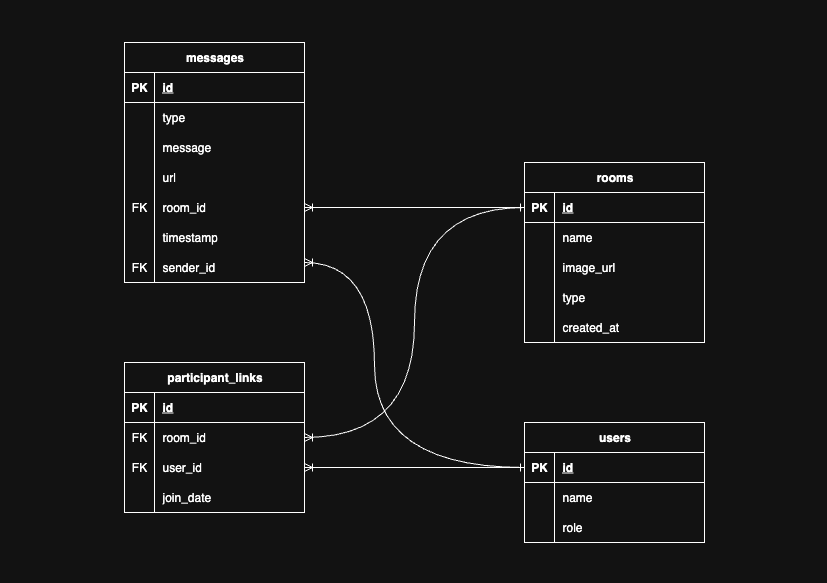

The diagram above was exported from draw.io. Its source (the exported page's mxGraphModel, read from the mxfile embedded in the PNG):
<mxGraphModel dx="956" dy="731" grid="1" gridSize="10" guides="1" tooltips="1" connect="1" arrows="1" fold="1" page="1" pageScale="1" pageWidth="827" pageHeight="583" math="0" shadow="0">
  <root>
    <mxCell id="0" />
    <mxCell id="1" parent="0" />
    <mxCell id="ECKy7x4HOzKsAQNkVvz8-1" value="messages" style="shape=table;startSize=30;container=1;collapsible=1;childLayout=tableLayout;fixedRows=1;rowLines=0;fontStyle=1;align=center;resizeLast=1;html=1;" parent="1" vertex="1">
      <mxGeometry x="124" y="42" width="180" height="240" as="geometry" />
    </mxCell>
    <mxCell id="ECKy7x4HOzKsAQNkVvz8-2" value="" style="shape=tableRow;horizontal=0;startSize=0;swimlaneHead=0;swimlaneBody=0;fillColor=none;collapsible=0;dropTarget=0;points=[[0,0.5],[1,0.5]];portConstraint=eastwest;top=0;left=0;right=0;bottom=1;" parent="ECKy7x4HOzKsAQNkVvz8-1" vertex="1">
      <mxGeometry y="30" width="180" height="30" as="geometry" />
    </mxCell>
    <mxCell id="ECKy7x4HOzKsAQNkVvz8-3" value="PK" style="shape=partialRectangle;connectable=0;fillColor=none;top=0;left=0;bottom=0;right=0;fontStyle=1;overflow=hidden;whiteSpace=wrap;html=1;" parent="ECKy7x4HOzKsAQNkVvz8-2" vertex="1">
      <mxGeometry width="30" height="30" as="geometry">
        <mxRectangle width="30" height="30" as="alternateBounds" />
      </mxGeometry>
    </mxCell>
    <mxCell id="ECKy7x4HOzKsAQNkVvz8-4" value="id" style="shape=partialRectangle;connectable=0;fillColor=none;top=0;left=0;bottom=0;right=0;align=left;spacingLeft=6;fontStyle=5;overflow=hidden;whiteSpace=wrap;html=1;" parent="ECKy7x4HOzKsAQNkVvz8-2" vertex="1">
      <mxGeometry x="30" width="150" height="30" as="geometry">
        <mxRectangle width="150" height="30" as="alternateBounds" />
      </mxGeometry>
    </mxCell>
    <mxCell id="ECKy7x4HOzKsAQNkVvz8-5" value="" style="shape=tableRow;horizontal=0;startSize=0;swimlaneHead=0;swimlaneBody=0;fillColor=none;collapsible=0;dropTarget=0;points=[[0,0.5],[1,0.5]];portConstraint=eastwest;top=0;left=0;right=0;bottom=0;" parent="ECKy7x4HOzKsAQNkVvz8-1" vertex="1">
      <mxGeometry y="60" width="180" height="30" as="geometry" />
    </mxCell>
    <mxCell id="ECKy7x4HOzKsAQNkVvz8-6" value="" style="shape=partialRectangle;connectable=0;fillColor=none;top=0;left=0;bottom=0;right=0;editable=1;overflow=hidden;whiteSpace=wrap;html=1;" parent="ECKy7x4HOzKsAQNkVvz8-5" vertex="1">
      <mxGeometry width="30" height="30" as="geometry">
        <mxRectangle width="30" height="30" as="alternateBounds" />
      </mxGeometry>
    </mxCell>
    <mxCell id="ECKy7x4HOzKsAQNkVvz8-7" value="type" style="shape=partialRectangle;connectable=0;fillColor=none;top=0;left=0;bottom=0;right=0;align=left;spacingLeft=6;overflow=hidden;whiteSpace=wrap;html=1;" parent="ECKy7x4HOzKsAQNkVvz8-5" vertex="1">
      <mxGeometry x="30" width="150" height="30" as="geometry">
        <mxRectangle width="150" height="30" as="alternateBounds" />
      </mxGeometry>
    </mxCell>
    <mxCell id="ECKy7x4HOzKsAQNkVvz8-8" value="" style="shape=tableRow;horizontal=0;startSize=0;swimlaneHead=0;swimlaneBody=0;fillColor=none;collapsible=0;dropTarget=0;points=[[0,0.5],[1,0.5]];portConstraint=eastwest;top=0;left=0;right=0;bottom=0;" parent="ECKy7x4HOzKsAQNkVvz8-1" vertex="1">
      <mxGeometry y="90" width="180" height="30" as="geometry" />
    </mxCell>
    <mxCell id="ECKy7x4HOzKsAQNkVvz8-9" value="" style="shape=partialRectangle;connectable=0;fillColor=none;top=0;left=0;bottom=0;right=0;editable=1;overflow=hidden;whiteSpace=wrap;html=1;" parent="ECKy7x4HOzKsAQNkVvz8-8" vertex="1">
      <mxGeometry width="30" height="30" as="geometry">
        <mxRectangle width="30" height="30" as="alternateBounds" />
      </mxGeometry>
    </mxCell>
    <mxCell id="ECKy7x4HOzKsAQNkVvz8-10" value="message" style="shape=partialRectangle;connectable=0;fillColor=none;top=0;left=0;bottom=0;right=0;align=left;spacingLeft=6;overflow=hidden;whiteSpace=wrap;html=1;" parent="ECKy7x4HOzKsAQNkVvz8-8" vertex="1">
      <mxGeometry x="30" width="150" height="30" as="geometry">
        <mxRectangle width="150" height="30" as="alternateBounds" />
      </mxGeometry>
    </mxCell>
    <mxCell id="ECKy7x4HOzKsAQNkVvz8-11" value="" style="shape=tableRow;horizontal=0;startSize=0;swimlaneHead=0;swimlaneBody=0;fillColor=none;collapsible=0;dropTarget=0;points=[[0,0.5],[1,0.5]];portConstraint=eastwest;top=0;left=0;right=0;bottom=0;" parent="ECKy7x4HOzKsAQNkVvz8-1" vertex="1">
      <mxGeometry y="120" width="180" height="30" as="geometry" />
    </mxCell>
    <mxCell id="ECKy7x4HOzKsAQNkVvz8-12" value="" style="shape=partialRectangle;connectable=0;fillColor=none;top=0;left=0;bottom=0;right=0;editable=1;overflow=hidden;whiteSpace=wrap;html=1;" parent="ECKy7x4HOzKsAQNkVvz8-11" vertex="1">
      <mxGeometry width="30" height="30" as="geometry">
        <mxRectangle width="30" height="30" as="alternateBounds" />
      </mxGeometry>
    </mxCell>
    <mxCell id="ECKy7x4HOzKsAQNkVvz8-13" value="url" style="shape=partialRectangle;connectable=0;fillColor=none;top=0;left=0;bottom=0;right=0;align=left;spacingLeft=6;overflow=hidden;whiteSpace=wrap;html=1;" parent="ECKy7x4HOzKsAQNkVvz8-11" vertex="1">
      <mxGeometry x="30" width="150" height="30" as="geometry">
        <mxRectangle width="150" height="30" as="alternateBounds" />
      </mxGeometry>
    </mxCell>
    <mxCell id="ECKy7x4HOzKsAQNkVvz8-14" value="room_id" style="shape=partialRectangle;connectable=0;fillColor=none;top=0;left=0;bottom=0;right=0;align=left;spacingLeft=6;overflow=hidden;whiteSpace=wrap;html=1;" parent="1" vertex="1">
      <mxGeometry x="154" y="192" width="150" height="30" as="geometry">
        <mxRectangle width="150" height="30" as="alternateBounds" />
      </mxGeometry>
    </mxCell>
    <mxCell id="ECKy7x4HOzKsAQNkVvz8-15" value="timestamp" style="shape=partialRectangle;connectable=0;fillColor=none;top=0;left=0;bottom=0;right=0;align=left;spacingLeft=6;overflow=hidden;whiteSpace=wrap;html=1;" parent="1" vertex="1">
      <mxGeometry x="154" y="222" width="150" height="30" as="geometry">
        <mxRectangle width="150" height="30" as="alternateBounds" />
      </mxGeometry>
    </mxCell>
    <mxCell id="ECKy7x4HOzKsAQNkVvz8-16" value="sender_id" style="shape=partialRectangle;connectable=0;fillColor=none;top=0;left=0;bottom=0;right=0;align=left;spacingLeft=6;overflow=hidden;whiteSpace=wrap;html=1;" parent="1" vertex="1">
      <mxGeometry x="154" y="252" width="150" height="30" as="geometry">
        <mxRectangle width="150" height="30" as="alternateBounds" />
      </mxGeometry>
    </mxCell>
    <mxCell id="J7JlwvpNwecXRt0D-wlF-1" value="" style="endArrow=none;html=1;rounded=0;" edge="1" parent="1">
      <mxGeometry width="50" height="50" relative="1" as="geometry">
        <mxPoint x="154" y="282" as="sourcePoint" />
        <mxPoint x="154" y="192" as="targetPoint" />
      </mxGeometry>
    </mxCell>
    <mxCell id="J7JlwvpNwecXRt0D-wlF-2" value="participant_links" style="shape=table;startSize=30;container=1;collapsible=1;childLayout=tableLayout;fixedRows=1;rowLines=0;fontStyle=1;align=center;resizeLast=1;html=1;" vertex="1" parent="1">
      <mxGeometry x="124" y="362" width="180" height="150" as="geometry" />
    </mxCell>
    <mxCell id="J7JlwvpNwecXRt0D-wlF-3" value="" style="shape=tableRow;horizontal=0;startSize=0;swimlaneHead=0;swimlaneBody=0;fillColor=none;collapsible=0;dropTarget=0;points=[[0,0.5],[1,0.5]];portConstraint=eastwest;top=0;left=0;right=0;bottom=1;" vertex="1" parent="J7JlwvpNwecXRt0D-wlF-2">
      <mxGeometry y="30" width="180" height="30" as="geometry" />
    </mxCell>
    <mxCell id="J7JlwvpNwecXRt0D-wlF-4" value="PK" style="shape=partialRectangle;connectable=0;fillColor=none;top=0;left=0;bottom=0;right=0;fontStyle=1;overflow=hidden;whiteSpace=wrap;html=1;" vertex="1" parent="J7JlwvpNwecXRt0D-wlF-3">
      <mxGeometry width="30" height="30" as="geometry">
        <mxRectangle width="30" height="30" as="alternateBounds" />
      </mxGeometry>
    </mxCell>
    <mxCell id="J7JlwvpNwecXRt0D-wlF-5" value="id" style="shape=partialRectangle;connectable=0;fillColor=none;top=0;left=0;bottom=0;right=0;align=left;spacingLeft=6;fontStyle=5;overflow=hidden;whiteSpace=wrap;html=1;" vertex="1" parent="J7JlwvpNwecXRt0D-wlF-3">
      <mxGeometry x="30" width="150" height="30" as="geometry">
        <mxRectangle width="150" height="30" as="alternateBounds" />
      </mxGeometry>
    </mxCell>
    <mxCell id="J7JlwvpNwecXRt0D-wlF-6" value="" style="shape=tableRow;horizontal=0;startSize=0;swimlaneHead=0;swimlaneBody=0;fillColor=none;collapsible=0;dropTarget=0;points=[[0,0.5],[1,0.5]];portConstraint=eastwest;top=0;left=0;right=0;bottom=0;" vertex="1" parent="J7JlwvpNwecXRt0D-wlF-2">
      <mxGeometry y="60" width="180" height="30" as="geometry" />
    </mxCell>
    <mxCell id="J7JlwvpNwecXRt0D-wlF-7" value="FK" style="shape=partialRectangle;connectable=0;fillColor=none;top=0;left=0;bottom=0;right=0;editable=1;overflow=hidden;whiteSpace=wrap;html=1;" vertex="1" parent="J7JlwvpNwecXRt0D-wlF-6">
      <mxGeometry width="30" height="30" as="geometry">
        <mxRectangle width="30" height="30" as="alternateBounds" />
      </mxGeometry>
    </mxCell>
    <mxCell id="J7JlwvpNwecXRt0D-wlF-8" value="room_id" style="shape=partialRectangle;connectable=0;fillColor=none;top=0;left=0;bottom=0;right=0;align=left;spacingLeft=6;overflow=hidden;whiteSpace=wrap;html=1;" vertex="1" parent="J7JlwvpNwecXRt0D-wlF-6">
      <mxGeometry x="30" width="150" height="30" as="geometry">
        <mxRectangle width="150" height="30" as="alternateBounds" />
      </mxGeometry>
    </mxCell>
    <mxCell id="J7JlwvpNwecXRt0D-wlF-9" value="" style="shape=tableRow;horizontal=0;startSize=0;swimlaneHead=0;swimlaneBody=0;fillColor=none;collapsible=0;dropTarget=0;points=[[0,0.5],[1,0.5]];portConstraint=eastwest;top=0;left=0;right=0;bottom=0;" vertex="1" parent="J7JlwvpNwecXRt0D-wlF-2">
      <mxGeometry y="90" width="180" height="30" as="geometry" />
    </mxCell>
    <mxCell id="J7JlwvpNwecXRt0D-wlF-10" value="FK" style="shape=partialRectangle;connectable=0;fillColor=none;top=0;left=0;bottom=0;right=0;editable=1;overflow=hidden;whiteSpace=wrap;html=1;" vertex="1" parent="J7JlwvpNwecXRt0D-wlF-9">
      <mxGeometry width="30" height="30" as="geometry">
        <mxRectangle width="30" height="30" as="alternateBounds" />
      </mxGeometry>
    </mxCell>
    <mxCell id="J7JlwvpNwecXRt0D-wlF-11" value="user_id" style="shape=partialRectangle;connectable=0;fillColor=none;top=0;left=0;bottom=0;right=0;align=left;spacingLeft=6;overflow=hidden;whiteSpace=wrap;html=1;" vertex="1" parent="J7JlwvpNwecXRt0D-wlF-9">
      <mxGeometry x="30" width="150" height="30" as="geometry">
        <mxRectangle width="150" height="30" as="alternateBounds" />
      </mxGeometry>
    </mxCell>
    <mxCell id="J7JlwvpNwecXRt0D-wlF-12" value="" style="shape=tableRow;horizontal=0;startSize=0;swimlaneHead=0;swimlaneBody=0;fillColor=none;collapsible=0;dropTarget=0;points=[[0,0.5],[1,0.5]];portConstraint=eastwest;top=0;left=0;right=0;bottom=0;" vertex="1" parent="J7JlwvpNwecXRt0D-wlF-2">
      <mxGeometry y="120" width="180" height="30" as="geometry" />
    </mxCell>
    <mxCell id="J7JlwvpNwecXRt0D-wlF-13" value="" style="shape=partialRectangle;connectable=0;fillColor=none;top=0;left=0;bottom=0;right=0;editable=1;overflow=hidden;whiteSpace=wrap;html=1;" vertex="1" parent="J7JlwvpNwecXRt0D-wlF-12">
      <mxGeometry width="30" height="30" as="geometry">
        <mxRectangle width="30" height="30" as="alternateBounds" />
      </mxGeometry>
    </mxCell>
    <mxCell id="J7JlwvpNwecXRt0D-wlF-14" value="join_date" style="shape=partialRectangle;connectable=0;fillColor=none;top=0;left=0;bottom=0;right=0;align=left;spacingLeft=6;overflow=hidden;whiteSpace=wrap;html=1;" vertex="1" parent="J7JlwvpNwecXRt0D-wlF-12">
      <mxGeometry x="30" width="150" height="30" as="geometry">
        <mxRectangle width="150" height="30" as="alternateBounds" />
      </mxGeometry>
    </mxCell>
    <mxCell id="J7JlwvpNwecXRt0D-wlF-15" value="users" style="shape=table;startSize=30;container=1;collapsible=1;childLayout=tableLayout;fixedRows=1;rowLines=0;fontStyle=1;align=center;resizeLast=1;html=1;" vertex="1" parent="1">
      <mxGeometry x="524" y="422" width="180" height="120" as="geometry" />
    </mxCell>
    <mxCell id="J7JlwvpNwecXRt0D-wlF-16" value="" style="shape=tableRow;horizontal=0;startSize=0;swimlaneHead=0;swimlaneBody=0;fillColor=none;collapsible=0;dropTarget=0;points=[[0,0.5],[1,0.5]];portConstraint=eastwest;top=0;left=0;right=0;bottom=1;" vertex="1" parent="J7JlwvpNwecXRt0D-wlF-15">
      <mxGeometry y="30" width="180" height="30" as="geometry" />
    </mxCell>
    <mxCell id="J7JlwvpNwecXRt0D-wlF-17" value="PK" style="shape=partialRectangle;connectable=0;fillColor=none;top=0;left=0;bottom=0;right=0;fontStyle=1;overflow=hidden;whiteSpace=wrap;html=1;" vertex="1" parent="J7JlwvpNwecXRt0D-wlF-16">
      <mxGeometry width="30" height="30" as="geometry">
        <mxRectangle width="30" height="30" as="alternateBounds" />
      </mxGeometry>
    </mxCell>
    <mxCell id="J7JlwvpNwecXRt0D-wlF-18" value="id" style="shape=partialRectangle;connectable=0;fillColor=none;top=0;left=0;bottom=0;right=0;align=left;spacingLeft=6;fontStyle=5;overflow=hidden;whiteSpace=wrap;html=1;" vertex="1" parent="J7JlwvpNwecXRt0D-wlF-16">
      <mxGeometry x="30" width="150" height="30" as="geometry">
        <mxRectangle width="150" height="30" as="alternateBounds" />
      </mxGeometry>
    </mxCell>
    <mxCell id="J7JlwvpNwecXRt0D-wlF-19" value="" style="shape=tableRow;horizontal=0;startSize=0;swimlaneHead=0;swimlaneBody=0;fillColor=none;collapsible=0;dropTarget=0;points=[[0,0.5],[1,0.5]];portConstraint=eastwest;top=0;left=0;right=0;bottom=0;" vertex="1" parent="J7JlwvpNwecXRt0D-wlF-15">
      <mxGeometry y="60" width="180" height="30" as="geometry" />
    </mxCell>
    <mxCell id="J7JlwvpNwecXRt0D-wlF-20" value="" style="shape=partialRectangle;connectable=0;fillColor=none;top=0;left=0;bottom=0;right=0;editable=1;overflow=hidden;whiteSpace=wrap;html=1;" vertex="1" parent="J7JlwvpNwecXRt0D-wlF-19">
      <mxGeometry width="30" height="30" as="geometry">
        <mxRectangle width="30" height="30" as="alternateBounds" />
      </mxGeometry>
    </mxCell>
    <mxCell id="J7JlwvpNwecXRt0D-wlF-21" value="name" style="shape=partialRectangle;connectable=0;fillColor=none;top=0;left=0;bottom=0;right=0;align=left;spacingLeft=6;overflow=hidden;whiteSpace=wrap;html=1;" vertex="1" parent="J7JlwvpNwecXRt0D-wlF-19">
      <mxGeometry x="30" width="150" height="30" as="geometry">
        <mxRectangle width="150" height="30" as="alternateBounds" />
      </mxGeometry>
    </mxCell>
    <mxCell id="J7JlwvpNwecXRt0D-wlF-22" value="" style="shape=tableRow;horizontal=0;startSize=0;swimlaneHead=0;swimlaneBody=0;fillColor=none;collapsible=0;dropTarget=0;points=[[0,0.5],[1,0.5]];portConstraint=eastwest;top=0;left=0;right=0;bottom=0;" vertex="1" parent="J7JlwvpNwecXRt0D-wlF-15">
      <mxGeometry y="90" width="180" height="30" as="geometry" />
    </mxCell>
    <mxCell id="J7JlwvpNwecXRt0D-wlF-23" value="" style="shape=partialRectangle;connectable=0;fillColor=none;top=0;left=0;bottom=0;right=0;editable=1;overflow=hidden;whiteSpace=wrap;html=1;" vertex="1" parent="J7JlwvpNwecXRt0D-wlF-22">
      <mxGeometry width="30" height="30" as="geometry">
        <mxRectangle width="30" height="30" as="alternateBounds" />
      </mxGeometry>
    </mxCell>
    <mxCell id="J7JlwvpNwecXRt0D-wlF-24" value="role" style="shape=partialRectangle;connectable=0;fillColor=none;top=0;left=0;bottom=0;right=0;align=left;spacingLeft=6;overflow=hidden;whiteSpace=wrap;html=1;" vertex="1" parent="J7JlwvpNwecXRt0D-wlF-22">
      <mxGeometry x="30" width="150" height="30" as="geometry">
        <mxRectangle width="150" height="30" as="alternateBounds" />
      </mxGeometry>
    </mxCell>
    <mxCell id="J7JlwvpNwecXRt0D-wlF-28" value="rooms" style="shape=table;startSize=30;container=1;collapsible=1;childLayout=tableLayout;fixedRows=1;rowLines=0;fontStyle=1;align=center;resizeLast=1;html=1;" vertex="1" parent="1">
      <mxGeometry x="524" y="162" width="180" height="180" as="geometry" />
    </mxCell>
    <mxCell id="J7JlwvpNwecXRt0D-wlF-29" value="" style="shape=tableRow;horizontal=0;startSize=0;swimlaneHead=0;swimlaneBody=0;fillColor=none;collapsible=0;dropTarget=0;points=[[0,0.5],[1,0.5]];portConstraint=eastwest;top=0;left=0;right=0;bottom=1;" vertex="1" parent="J7JlwvpNwecXRt0D-wlF-28">
      <mxGeometry y="30" width="180" height="30" as="geometry" />
    </mxCell>
    <mxCell id="J7JlwvpNwecXRt0D-wlF-30" value="PK" style="shape=partialRectangle;connectable=0;fillColor=none;top=0;left=0;bottom=0;right=0;fontStyle=1;overflow=hidden;whiteSpace=wrap;html=1;" vertex="1" parent="J7JlwvpNwecXRt0D-wlF-29">
      <mxGeometry width="30" height="30" as="geometry">
        <mxRectangle width="30" height="30" as="alternateBounds" />
      </mxGeometry>
    </mxCell>
    <mxCell id="J7JlwvpNwecXRt0D-wlF-31" value="id" style="shape=partialRectangle;connectable=0;fillColor=none;top=0;left=0;bottom=0;right=0;align=left;spacingLeft=6;fontStyle=5;overflow=hidden;whiteSpace=wrap;html=1;" vertex="1" parent="J7JlwvpNwecXRt0D-wlF-29">
      <mxGeometry x="30" width="150" height="30" as="geometry">
        <mxRectangle width="150" height="30" as="alternateBounds" />
      </mxGeometry>
    </mxCell>
    <mxCell id="J7JlwvpNwecXRt0D-wlF-32" value="" style="shape=tableRow;horizontal=0;startSize=0;swimlaneHead=0;swimlaneBody=0;fillColor=none;collapsible=0;dropTarget=0;points=[[0,0.5],[1,0.5]];portConstraint=eastwest;top=0;left=0;right=0;bottom=0;" vertex="1" parent="J7JlwvpNwecXRt0D-wlF-28">
      <mxGeometry y="60" width="180" height="30" as="geometry" />
    </mxCell>
    <mxCell id="J7JlwvpNwecXRt0D-wlF-33" value="" style="shape=partialRectangle;connectable=0;fillColor=none;top=0;left=0;bottom=0;right=0;editable=1;overflow=hidden;whiteSpace=wrap;html=1;" vertex="1" parent="J7JlwvpNwecXRt0D-wlF-32">
      <mxGeometry width="30" height="30" as="geometry">
        <mxRectangle width="30" height="30" as="alternateBounds" />
      </mxGeometry>
    </mxCell>
    <mxCell id="J7JlwvpNwecXRt0D-wlF-34" value="name" style="shape=partialRectangle;connectable=0;fillColor=none;top=0;left=0;bottom=0;right=0;align=left;spacingLeft=6;overflow=hidden;whiteSpace=wrap;html=1;" vertex="1" parent="J7JlwvpNwecXRt0D-wlF-32">
      <mxGeometry x="30" width="150" height="30" as="geometry">
        <mxRectangle width="150" height="30" as="alternateBounds" />
      </mxGeometry>
    </mxCell>
    <mxCell id="J7JlwvpNwecXRt0D-wlF-35" value="" style="shape=tableRow;horizontal=0;startSize=0;swimlaneHead=0;swimlaneBody=0;fillColor=none;collapsible=0;dropTarget=0;points=[[0,0.5],[1,0.5]];portConstraint=eastwest;top=0;left=0;right=0;bottom=0;" vertex="1" parent="J7JlwvpNwecXRt0D-wlF-28">
      <mxGeometry y="90" width="180" height="30" as="geometry" />
    </mxCell>
    <mxCell id="J7JlwvpNwecXRt0D-wlF-36" value="" style="shape=partialRectangle;connectable=0;fillColor=none;top=0;left=0;bottom=0;right=0;editable=1;overflow=hidden;whiteSpace=wrap;html=1;" vertex="1" parent="J7JlwvpNwecXRt0D-wlF-35">
      <mxGeometry width="30" height="30" as="geometry">
        <mxRectangle width="30" height="30" as="alternateBounds" />
      </mxGeometry>
    </mxCell>
    <mxCell id="J7JlwvpNwecXRt0D-wlF-37" value="image_url" style="shape=partialRectangle;connectable=0;fillColor=none;top=0;left=0;bottom=0;right=0;align=left;spacingLeft=6;overflow=hidden;whiteSpace=wrap;html=1;" vertex="1" parent="J7JlwvpNwecXRt0D-wlF-35">
      <mxGeometry x="30" width="150" height="30" as="geometry">
        <mxRectangle width="150" height="30" as="alternateBounds" />
      </mxGeometry>
    </mxCell>
    <mxCell id="J7JlwvpNwecXRt0D-wlF-38" value="" style="shape=tableRow;horizontal=0;startSize=0;swimlaneHead=0;swimlaneBody=0;fillColor=none;collapsible=0;dropTarget=0;points=[[0,0.5],[1,0.5]];portConstraint=eastwest;top=0;left=0;right=0;bottom=0;" vertex="1" parent="J7JlwvpNwecXRt0D-wlF-28">
      <mxGeometry y="120" width="180" height="30" as="geometry" />
    </mxCell>
    <mxCell id="J7JlwvpNwecXRt0D-wlF-39" value="" style="shape=partialRectangle;connectable=0;fillColor=none;top=0;left=0;bottom=0;right=0;editable=1;overflow=hidden;whiteSpace=wrap;html=1;" vertex="1" parent="J7JlwvpNwecXRt0D-wlF-38">
      <mxGeometry width="30" height="30" as="geometry">
        <mxRectangle width="30" height="30" as="alternateBounds" />
      </mxGeometry>
    </mxCell>
    <mxCell id="J7JlwvpNwecXRt0D-wlF-40" value="type" style="shape=partialRectangle;connectable=0;fillColor=none;top=0;left=0;bottom=0;right=0;align=left;spacingLeft=6;overflow=hidden;whiteSpace=wrap;html=1;" vertex="1" parent="J7JlwvpNwecXRt0D-wlF-38">
      <mxGeometry x="30" width="150" height="30" as="geometry">
        <mxRectangle width="150" height="30" as="alternateBounds" />
      </mxGeometry>
    </mxCell>
    <mxCell id="J7JlwvpNwecXRt0D-wlF-41" value="" style="shape=tableRow;horizontal=0;startSize=0;swimlaneHead=0;swimlaneBody=0;fillColor=none;collapsible=0;dropTarget=0;points=[[0,0.5],[1,0.5]];portConstraint=eastwest;top=0;left=0;right=0;bottom=0;" vertex="1" parent="1">
      <mxGeometry x="524" y="312" width="180" height="30" as="geometry" />
    </mxCell>
    <mxCell id="J7JlwvpNwecXRt0D-wlF-42" value="" style="shape=partialRectangle;connectable=0;fillColor=none;top=0;left=0;bottom=0;right=0;editable=1;overflow=hidden;whiteSpace=wrap;html=1;" vertex="1" parent="J7JlwvpNwecXRt0D-wlF-41">
      <mxGeometry width="30" height="30" as="geometry">
        <mxRectangle width="30" height="30" as="alternateBounds" />
      </mxGeometry>
    </mxCell>
    <mxCell id="J7JlwvpNwecXRt0D-wlF-43" value="created_at" style="shape=partialRectangle;connectable=0;fillColor=none;top=0;left=0;bottom=0;right=0;align=left;spacingLeft=6;overflow=hidden;whiteSpace=wrap;html=1;" vertex="1" parent="J7JlwvpNwecXRt0D-wlF-41">
      <mxGeometry x="30" width="150" height="30" as="geometry">
        <mxRectangle width="150" height="30" as="alternateBounds" />
      </mxGeometry>
    </mxCell>
    <mxCell id="J7JlwvpNwecXRt0D-wlF-44" value="" style="endArrow=none;html=1;rounded=0;" edge="1" parent="1">
      <mxGeometry width="50" height="50" relative="1" as="geometry">
        <mxPoint x="554" y="312" as="sourcePoint" />
        <mxPoint x="554" y="342" as="targetPoint" />
      </mxGeometry>
    </mxCell>
    <mxCell id="J7JlwvpNwecXRt0D-wlF-46" style="edgeStyle=orthogonalEdgeStyle;rounded=0;orthogonalLoop=1;jettySize=auto;html=1;exitX=0;exitY=0.5;exitDx=0;exitDy=0;endArrow=ERoneToMany;endFill=0;curved=1;startArrow=ERone;startFill=0;" edge="1" parent="1" source="J7JlwvpNwecXRt0D-wlF-29">
      <mxGeometry relative="1" as="geometry">
        <mxPoint x="304" y="207" as="targetPoint" />
      </mxGeometry>
    </mxCell>
    <mxCell id="J7JlwvpNwecXRt0D-wlF-47" style="edgeStyle=orthogonalEdgeStyle;rounded=0;orthogonalLoop=1;jettySize=auto;html=1;exitX=0;exitY=0.5;exitDx=0;exitDy=0;entryX=1;entryY=0.5;entryDx=0;entryDy=0;endArrow=ERoneToMany;endFill=0;curved=1;startArrow=ERone;startFill=0;" edge="1" parent="1" source="J7JlwvpNwecXRt0D-wlF-16" target="J7JlwvpNwecXRt0D-wlF-9">
      <mxGeometry relative="1" as="geometry" />
    </mxCell>
    <mxCell id="J7JlwvpNwecXRt0D-wlF-48" style="edgeStyle=orthogonalEdgeStyle;rounded=0;orthogonalLoop=1;jettySize=auto;html=1;exitX=0;exitY=0.5;exitDx=0;exitDy=0;entryX=1;entryY=0.5;entryDx=0;entryDy=0;endArrow=ERoneToMany;endFill=0;curved=1;startArrow=ERone;startFill=0;" edge="1" parent="1" source="J7JlwvpNwecXRt0D-wlF-29" target="J7JlwvpNwecXRt0D-wlF-6">
      <mxGeometry relative="1" as="geometry" />
    </mxCell>
    <mxCell id="J7JlwvpNwecXRt0D-wlF-49" style="edgeStyle=orthogonalEdgeStyle;rounded=0;orthogonalLoop=1;jettySize=auto;html=1;exitX=0;exitY=0.5;exitDx=0;exitDy=0;curved=1;endArrow=ERoneToMany;endFill=0;startArrow=ERone;startFill=0;" edge="1" parent="1" source="J7JlwvpNwecXRt0D-wlF-16">
      <mxGeometry relative="1" as="geometry">
        <mxPoint x="304" y="262" as="targetPoint" />
        <Array as="points">
          <mxPoint x="374" y="467" />
          <mxPoint x="374" y="262" />
        </Array>
      </mxGeometry>
    </mxCell>
    <mxCell id="J7JlwvpNwecXRt0D-wlF-50" value="FK" style="shape=partialRectangle;connectable=0;fillColor=none;top=0;left=0;bottom=0;right=0;editable=1;overflow=hidden;whiteSpace=wrap;html=1;" vertex="1" parent="1">
      <mxGeometry x="124" y="192" width="30" height="30" as="geometry">
        <mxRectangle width="30" height="30" as="alternateBounds" />
      </mxGeometry>
    </mxCell>
    <mxCell id="J7JlwvpNwecXRt0D-wlF-51" value="" style="shape=partialRectangle;connectable=0;fillColor=none;top=0;left=0;bottom=0;right=0;editable=1;overflow=hidden;whiteSpace=wrap;html=1;" vertex="1" parent="1">
      <mxGeometry x="124" y="222" width="30" height="30" as="geometry">
        <mxRectangle width="30" height="30" as="alternateBounds" />
      </mxGeometry>
    </mxCell>
    <mxCell id="J7JlwvpNwecXRt0D-wlF-52" value="FK" style="shape=partialRectangle;connectable=0;fillColor=none;top=0;left=0;bottom=0;right=0;editable=1;overflow=hidden;whiteSpace=wrap;html=1;" vertex="1" parent="1">
      <mxGeometry x="124" y="252" width="30" height="30" as="geometry">
        <mxRectangle width="30" height="30" as="alternateBounds" />
      </mxGeometry>
    </mxCell>
  </root>
</mxGraphModel>